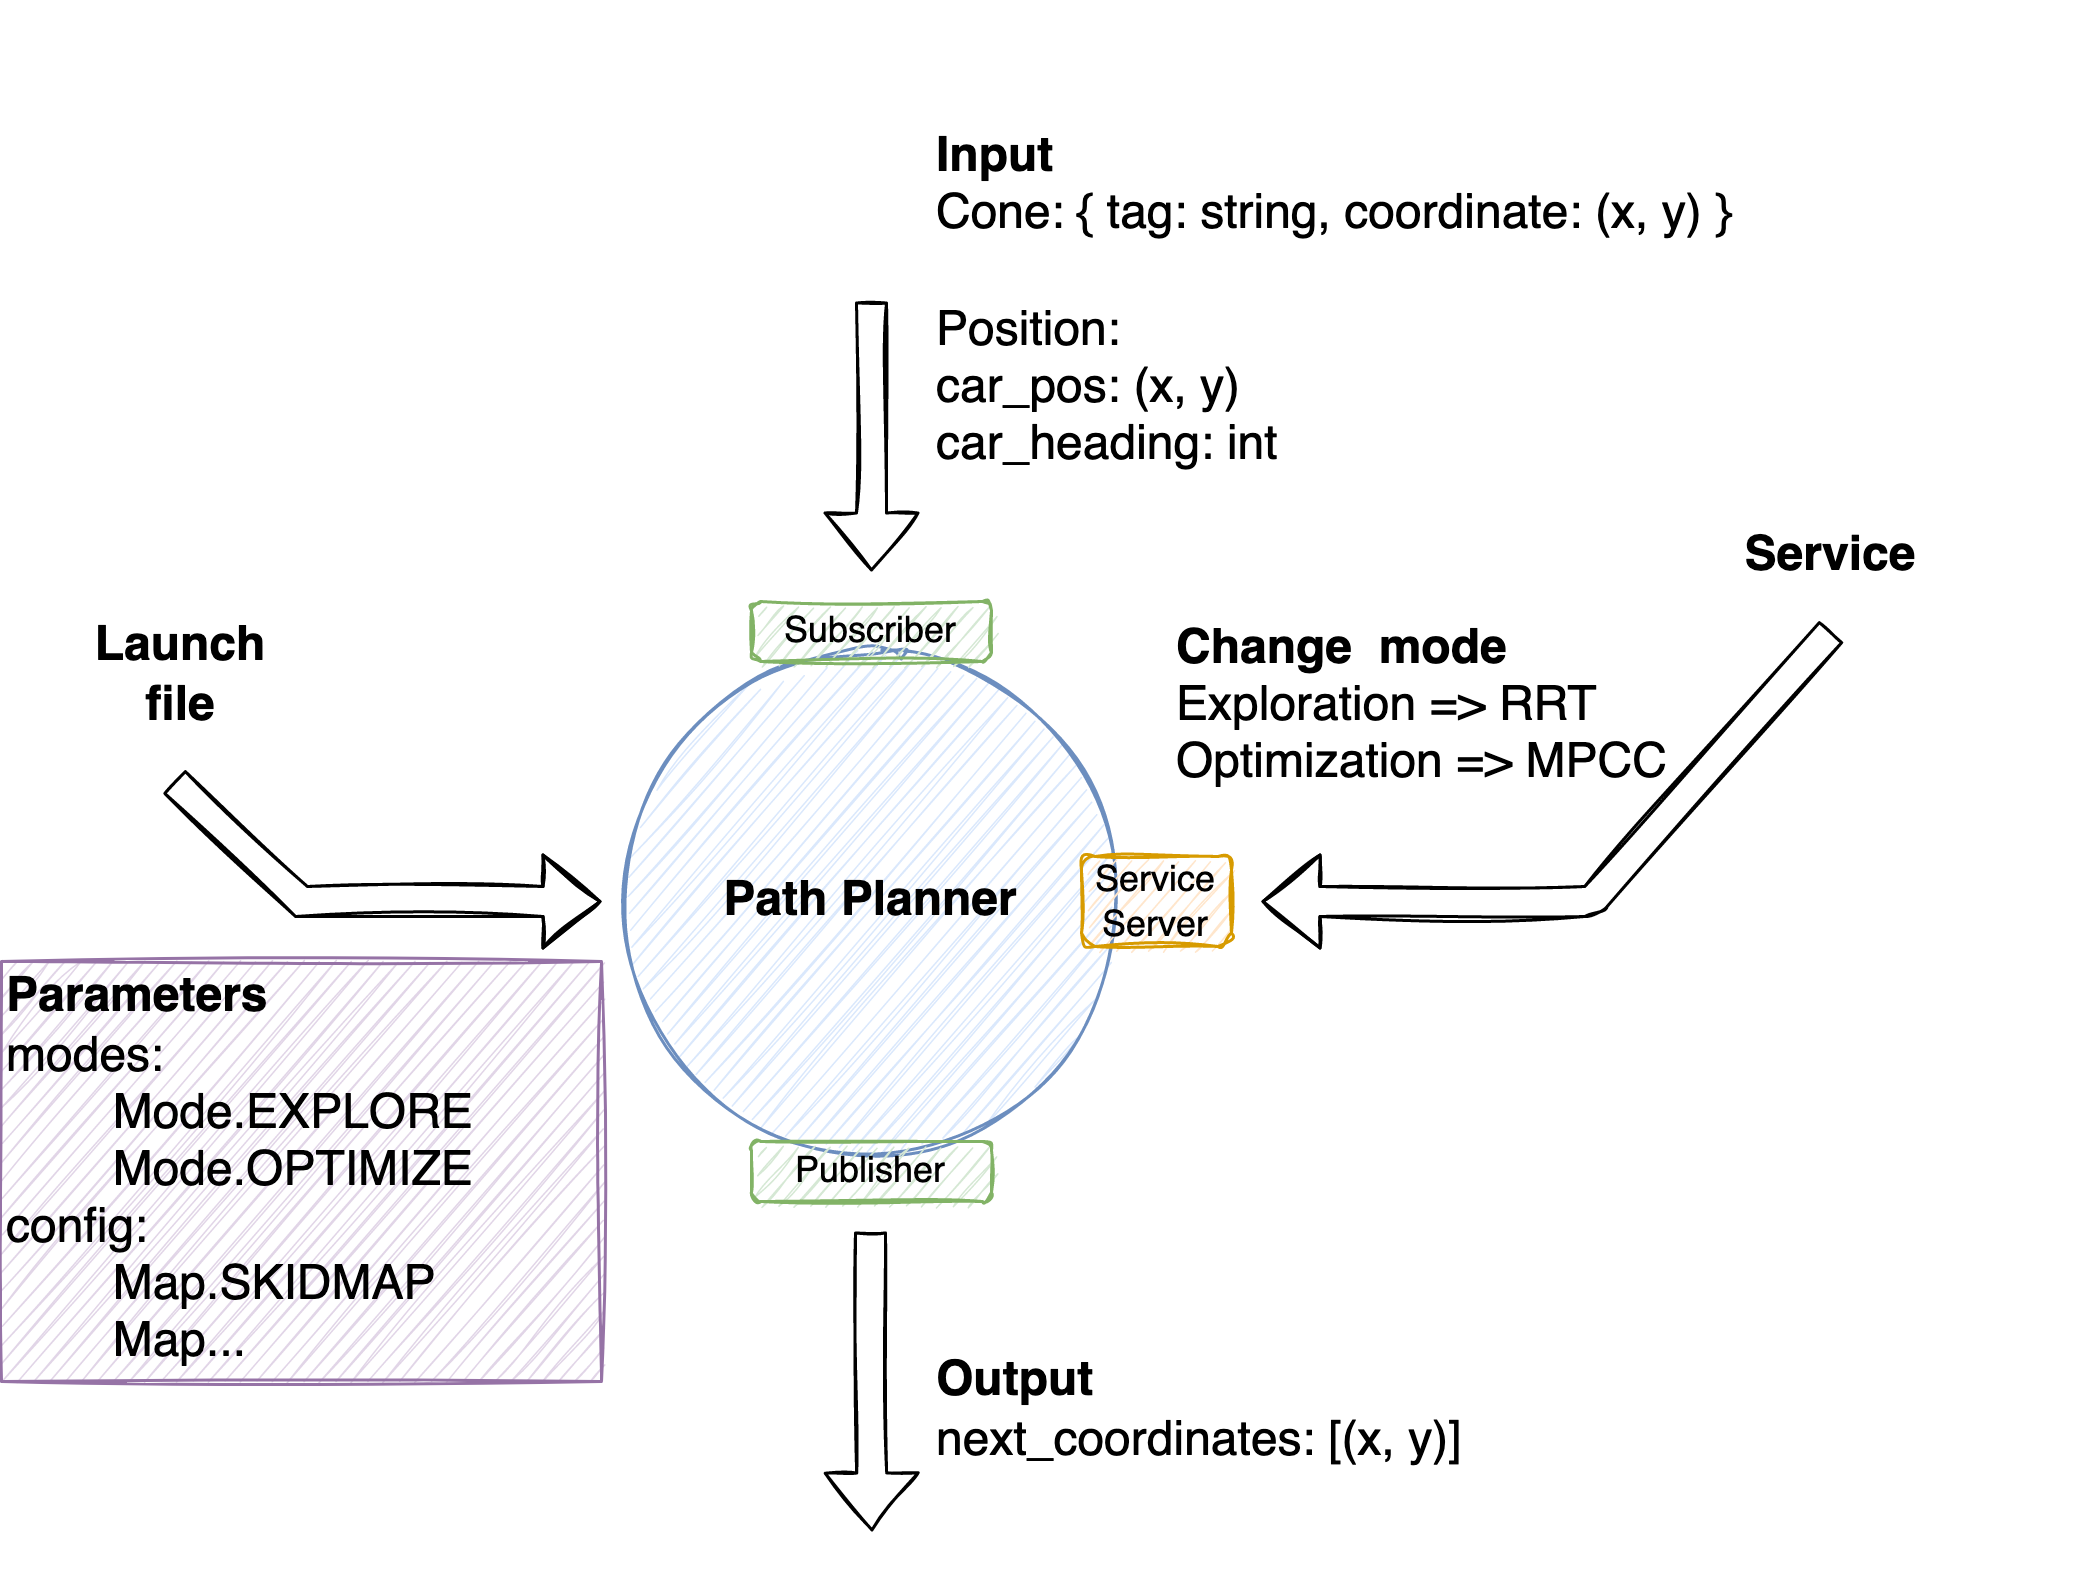

The diagram above was exported from draw.io. Its source (the exported page's mxGraphModel, read from the mxfile embedded in the PNG):
<mxGraphModel dx="1796" dy="608" grid="1" gridSize="10" guides="1" tooltips="1" connect="1" arrows="1" fold="1" page="1" pageScale="1" pageWidth="850" pageHeight="1100" math="0" shadow="0">
  <root>
    <mxCell id="0" />
    <mxCell id="1" parent="0" />
    <mxCell id="6efmhdTTQgaOuF2zLO4A-1" value="Path Planner" style="ellipse;whiteSpace=wrap;html=1;aspect=fixed;sketch=1;fontSize=16;fontStyle=1;fillColor=#dae8fc;strokeColor=#6c8ebf;" parent="1" vertex="1">
      <mxGeometry x="90" y="250" width="160" height="160" as="geometry" />
    </mxCell>
    <mxCell id="6efmhdTTQgaOuF2zLO4A-3" value="Publisher" style="rounded=1;whiteSpace=wrap;html=1;sketch=1;fillColor=#d5e8d4;strokeColor=#82b366;" parent="1" vertex="1">
      <mxGeometry x="130" y="410" width="80" height="20" as="geometry" />
    </mxCell>
    <mxCell id="6efmhdTTQgaOuF2zLO4A-5" value="" style="endArrow=classic;html=1;rounded=0;sketch=1;shape=flexArrow;fillColor=none;" parent="1" edge="1">
      <mxGeometry width="50" height="50" relative="1" as="geometry">
        <mxPoint x="170" y="130" as="sourcePoint" />
        <mxPoint x="170" y="220" as="targetPoint" />
      </mxGeometry>
    </mxCell>
    <mxCell id="6efmhdTTQgaOuF2zLO4A-8" value="" style="shape=flexArrow;endArrow=classic;html=1;rounded=0;sketch=1;exitX=0.25;exitY=1;exitDx=0;exitDy=0;fillColor=none;targetPerimeterSpacing=0;" parent="1" edge="1">
      <mxGeometry width="50" height="50" relative="1" as="geometry">
        <mxPoint x="-62.5" y="290" as="sourcePoint" />
        <mxPoint x="80" y="330" as="targetPoint" />
        <Array as="points">
          <mxPoint x="-20" y="330" />
        </Array>
      </mxGeometry>
    </mxCell>
    <mxCell id="6efmhdTTQgaOuF2zLO4A-9" value="Launch file" style="text;html=1;strokeColor=none;fillColor=none;align=center;verticalAlign=middle;whiteSpace=wrap;rounded=0;sketch=1;fontSize=16;fontStyle=1" parent="1" vertex="1">
      <mxGeometry x="-90" y="240" width="60" height="30" as="geometry" />
    </mxCell>
    <mxCell id="6efmhdTTQgaOuF2zLO4A-10" value="&lt;b&gt;Parameters&lt;br&gt;&lt;/b&gt;&lt;font style=&quot;font-size: 16px&quot;&gt;modes: &lt;br&gt;&lt;/font&gt;&lt;div&gt;&lt;span&gt;&lt;font style=&quot;font-size: 16px&quot;&gt;&lt;span style=&quot;white-space: pre&quot;&gt;&#09;&lt;/span&gt;Mode.EXPLORE&lt;/font&gt;&lt;/span&gt;&lt;/div&gt;&lt;font style=&quot;font-size: 16px&quot;&gt;&lt;span style=&quot;white-space: pre&quot;&gt;&#09;&lt;/span&gt;Mode.OPTIMIZE&lt;br&gt;config:&lt;br&gt;&lt;span style=&quot;white-space: pre&quot;&gt;&#09;&lt;/span&gt;Map.SKIDMAP&lt;br&gt;&lt;span style=&quot;white-space: pre&quot;&gt;&#09;&lt;/span&gt;Map...&lt;br&gt;&lt;/font&gt;" style="text;html=1;strokeColor=#9673a6;fillColor=#e1d5e7;align=left;verticalAlign=middle;whiteSpace=wrap;rounded=0;sketch=1;fontSize=16;" parent="1" vertex="1">
      <mxGeometry x="-120" y="350" width="200" height="140" as="geometry" />
    </mxCell>
    <mxCell id="6efmhdTTQgaOuF2zLO4A-11" value="&lt;b style=&quot;font-size: 16px&quot;&gt;Input&lt;/b&gt;&lt;br style=&quot;font-size: 16px&quot;&gt;Cone: { tag: string, coordinate: (x, y) }&lt;br&gt;&lt;br&gt;Position:&lt;br&gt;car_pos: (x, y)&lt;br&gt;car_heading: int" style="text;html=1;strokeColor=none;fillColor=none;align=left;verticalAlign=middle;whiteSpace=wrap;rounded=0;sketch=1;fontSize=16;" parent="1" vertex="1">
      <mxGeometry x="190" y="30" width="380" height="200" as="geometry" />
    </mxCell>
    <mxCell id="6efmhdTTQgaOuF2zLO4A-12" value="&lt;b&gt;Output&lt;br&gt;&lt;/b&gt;next_coordinates: [(x, y)]" style="text;html=1;strokeColor=none;fillColor=none;align=left;verticalAlign=middle;whiteSpace=wrap;rounded=0;sketch=1;fontSize=16;" parent="1" vertex="1">
      <mxGeometry x="190" y="440" width="220" height="120" as="geometry" />
    </mxCell>
    <mxCell id="6efmhdTTQgaOuF2zLO4A-13" value="" style="shape=flexArrow;endArrow=classic;html=1;sketch=1;fontSize=16;targetPerimeterSpacing=0;fillColor=none;curved=1;" parent="1" edge="1">
      <mxGeometry width="50" height="50" relative="1" as="geometry">
        <mxPoint x="169.66" y="440" as="sourcePoint" />
        <mxPoint x="170.16" y="540" as="targetPoint" />
      </mxGeometry>
    </mxCell>
    <mxCell id="6efmhdTTQgaOuF2zLO4A-14" value="" style="shape=flexArrow;endArrow=classic;html=1;sketch=1;fontSize=16;targetPerimeterSpacing=0;fillColor=none;curved=1;" parent="1" edge="1">
      <mxGeometry width="50" height="50" relative="1" as="geometry">
        <mxPoint x="490" y="240" as="sourcePoint" />
        <mxPoint x="300" y="330" as="targetPoint" />
        <Array as="points">
          <mxPoint x="410" y="330" />
        </Array>
      </mxGeometry>
    </mxCell>
    <mxCell id="6efmhdTTQgaOuF2zLO4A-15" value="&lt;div&gt;&lt;span&gt;&lt;b&gt;Change&amp;nbsp; mode&lt;/b&gt;&lt;/span&gt;&lt;/div&gt;&lt;div&gt;&lt;span&gt;Exploration =&amp;gt; RRT&lt;/span&gt;&lt;/div&gt;&lt;div&gt;&lt;span&gt;Optimization =&amp;gt; MPCC&lt;/span&gt;&lt;/div&gt;" style="text;html=1;strokeColor=none;fillColor=none;align=left;verticalAlign=middle;whiteSpace=wrap;rounded=0;sketch=1;fontSize=16;" parent="1" vertex="1">
      <mxGeometry x="270" y="230" width="170" height="70" as="geometry" />
    </mxCell>
    <mxCell id="6efmhdTTQgaOuF2zLO4A-16" value="Service" style="text;html=1;strokeColor=none;fillColor=none;align=center;verticalAlign=middle;whiteSpace=wrap;rounded=0;sketch=1;fontSize=16;fontStyle=1" parent="1" vertex="1">
      <mxGeometry x="460" y="200" width="60" height="30" as="geometry" />
    </mxCell>
    <mxCell id="6efmhdTTQgaOuF2zLO4A-17" value="Service&lt;br&gt;Server" style="rounded=1;whiteSpace=wrap;html=1;sketch=1;fillColor=#ffe6cc;strokeColor=#d79b00;" parent="1" vertex="1">
      <mxGeometry x="240" y="315" width="50" height="30" as="geometry" />
    </mxCell>
    <mxCell id="6efmhdTTQgaOuF2zLO4A-2" value="Subscriber" style="rounded=1;whiteSpace=wrap;html=1;sketch=1;fillColor=#d5e8d4;strokeColor=#82b366;" parent="1" vertex="1">
      <mxGeometry x="130" y="230" width="80" height="20" as="geometry" />
    </mxCell>
  </root>
</mxGraphModel>